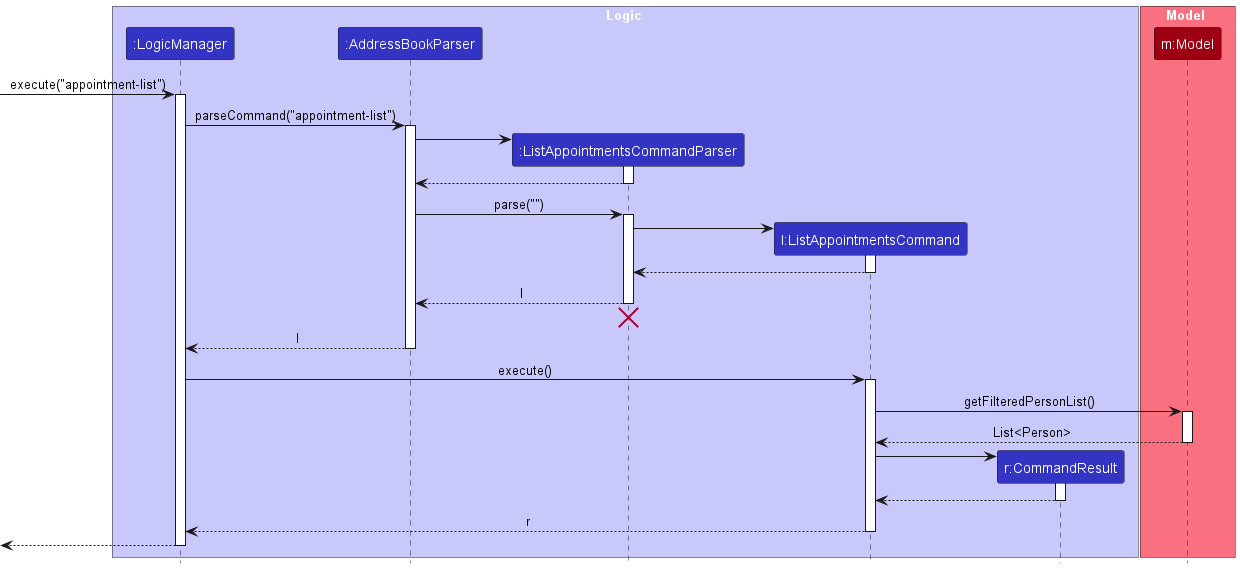

The diagram above was rendered by PlantUML. Its source (embedded in the PNG):
@startuml
!include style.puml
skinparam ArrowFontStyle plain

box Logic LOGIC_COLOR_T1
participant ":LogicManager" as LogicManager LOGIC_COLOR
participant ":AddressBookParser" as AddressBookParser LOGIC_COLOR
participant ":ListAppointmentsCommandParser" as ListAppointmentsCommandParser LOGIC_COLOR
participant "l:ListAppointmentsCommand" as ListAppointmentsCommand LOGIC_COLOR
participant "r:CommandResult" as CommandResult LOGIC_COLOR
end box

box Model MODEL_COLOR_T1
participant "m:Model" as Model MODEL_COLOR
end box

[-> LogicManager : execute("appointment-list")
activate LogicManager

LogicManager -> AddressBookParser : parseCommand("appointment-list")
activate AddressBookParser

create ListAppointmentsCommandParser
AddressBookParser -> ListAppointmentsCommandParser
activate ListAppointmentsCommandParser

ListAppointmentsCommandParser --> AddressBookParser
deactivate ListAppointmentsCommandParser

AddressBookParser -> ListAppointmentsCommandParser : parse("")
activate ListAppointmentsCommandParser

create ListAppointmentsCommand
ListAppointmentsCommandParser -> ListAppointmentsCommand
activate ListAppointmentsCommand

ListAppointmentsCommand --> ListAppointmentsCommandParser
deactivate ListAppointmentsCommand

ListAppointmentsCommandParser --> AddressBookParser : l
deactivate ListAppointmentsCommandParser
'Hidden arrow to position the destroy marker below the end of the activation bar.
ListAppointmentsCommandParser -[hidden]-> AddressBookParser
destroy ListAppointmentsCommandParser

AddressBookParser --> LogicManager : l
deactivate AddressBookParser

LogicManager -> ListAppointmentsCommand : execute()
activate ListAppointmentsCommand

ListAppointmentsCommand -> Model : getFilteredPersonList()
activate Model

Model --> ListAppointmentsCommand : List<Person>
deactivate Model

create CommandResult
ListAppointmentsCommand -> CommandResult
activate CommandResult

CommandResult --> ListAppointmentsCommand
deactivate CommandResult

ListAppointmentsCommand --> LogicManager : r
deactivate ListAppointmentsCommand

[<--LogicManager
deactivate LogicManager

@enduml